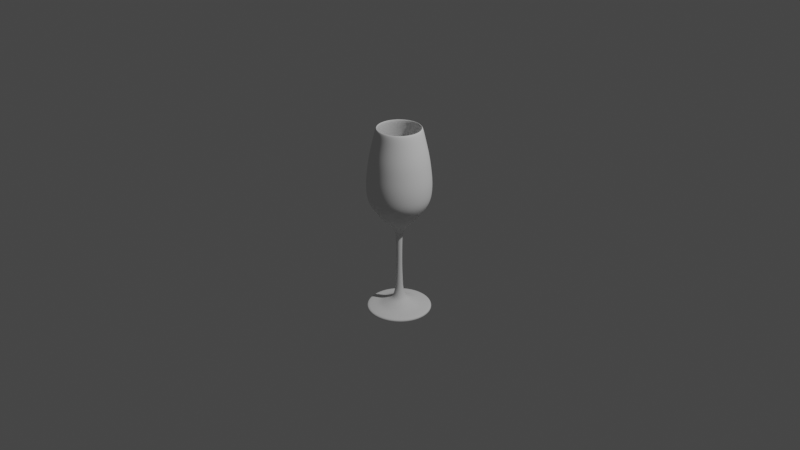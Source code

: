# Source: wine-glass.blend  (saved by Blender 2.83.20; exported with 4.5.12 LTS)
import bpy
from mathutils import Matrix  # noqa: F401  (used for matrix-valued properties, if any)

bpy.ops.wm.read_factory_settings(use_empty=True)
scene = bpy.context.scene
scene.name = 'Scene'

# ---- collections
col_collection = bpy.data.collections.new('Collection'); scene.collection.children.link(col_collection)

# ---- node groups
ng_auto_smooth = bpy.data.node_groups.new('Auto Smooth', 'GeometryNodeTree')
_s = ng_auto_smooth.interface.new_socket(name='Geometry', in_out='OUTPUT', socket_type='NodeSocketGeometry')
_s = ng_auto_smooth.interface.new_socket(name='Geometry', in_out='INPUT', socket_type='NodeSocketGeometry')
_s = ng_auto_smooth.interface.new_socket(name='Angle', in_out='INPUT', socket_type='NodeSocketFloat')
_s.subtype = 'ANGLE'
_s.min_value = 0.0
_s.max_value = 3.142
ng_auto_smooth.is_modifier = True
_N = ng_auto_smooth.nodes; _L = ng_auto_smooth.links
n0 = _N.new('NodeGroupOutput'); n0.name = 'Group Output'; n0.location = (480, -100)
n1 = _N.new('NodeGroupInput'); n1.name = 'Group Input'; n1.location = (-420, -300)
n2 = _N.new('NodeGroupInput'); n2.name = 'Group Input.001'; n2.location = (-60, -100)
n3 = _N.new('GeometryNodeSetShadeSmooth'); n3.name = 'Set Shade Smooth'; n3.location = (120, -100)
n3.domain = 'EDGE'
n4 = _N.new('GeometryNodeSetShadeSmooth'); n4.name = 'Set Shade Smooth.001'; n4.location = (300, -100)
n5 = _N.new('GeometryNodeInputMeshEdgeAngle'); n5.name = 'Edge Angle'; n5.location = (-420, -220)
n6 = _N.new('GeometryNodeInputEdgeSmooth'); n6.name = 'Is Edge Smooth'; n6.location = (-60, -160)
n7 = _N.new('GeometryNodeInputShadeSmooth'); n7.name = 'Is Face Smooth'; n7.location = (-240, -340)
n8 = _N.new('FunctionNodeBooleanMath'); n8.name = 'Boolean Math'; n8.location = (-60, -220)
n9 = _N.new('FunctionNodeCompare'); n9.name = 'Compare'; n9.location = (-240, -180)
n9.operation = 'LESS_EQUAL'
_L.new(n5.outputs[0], n9.inputs[0])
_L.new(n4.outputs[0], n0.inputs[0])
_L.new(n1.outputs[1], n9.inputs[1])
_L.new(n9.outputs[0], n8.inputs[0])
_L.new(n7.outputs[0], n8.inputs[1])
_L.new(n2.outputs[0], n3.inputs[0])
_L.new(n6.outputs[0], n3.inputs[1])
_L.new(n3.outputs[0], n4.inputs[0])
_L.new(n8.outputs[0], n3.inputs[2])
n0.is_active_output = True

# ---- world
world_world = bpy.data.worlds.new('World'); scene.world = world_world
world_world.use_nodes = True; world_world.node_tree.nodes.clear()
_N = world_world.node_tree.nodes; _L = world_world.node_tree.links
n0 = _N.new('ShaderNodeOutputWorld'); n0.name = 'World Output'; n0.location = (300, 300)
n1 = _N.new('ShaderNodeBackground'); n1.name = 'Background'; n1.location = (10, 300)
n1.inputs[0].default_value = (0.05088, 0.05088, 0.05088, 1.0)
_L.new(n1.outputs[0], n0.inputs[0])
n0.is_active_output = True
world_world.color = (0.05088, 0.05088, 0.05088)
world_world.use_sun_shadow = False
world_world.sun_shadow_jitter_overblur = 0.0

# ---- cameras
cam_camera = bpy.data.cameras.new('Camera')
cam_camera.clip_end = 100.0
cam_camera.ortho_scale = 7.314

# ---- lights
light_light = bpy.data.lights.new('Light', 'POINT')
light_light.transmission_factor = 0.0
light_light.energy = 1000.0
light_light.shadow_soft_size = 0.1
light_light.shadow_maximum_resolution = 0.006
light_light.use_absolute_resolution = True

# ---- meshes
me_plane = bpy.data.meshes.new('Plane')
me_plane.from_pydata([(0.2374, -1.335e-07, 0.9938), (0.3112, -8.959e-08, 0.6668), (0.2901, -1.031e-07, 0.767), (0.2638, -1.179e-07, 0.8778), (0.3271, -7.399e-08, 0.5507), (0.3402, -5.84e-08, 0.4347), (0.3402, -4.245e-08, 0.316), (0.3218, -2.792e-08, 0.2078), (0.2585, -1.517e-08, 0.1129), (0.1952, -4.182e-09, 0.03112), (0.1372, 3.615e-09, -0.0269), (0.08968, 8.93e-09, -0.06647), (0.06594, 1.318e-08, -0.09812), (0.04484, 1.85e-08, -0.1377), (0.03798, 2.374e-08, -0.1767), (0.03271, 2.906e-08, -0.2163), (0.03007, 6.591e-08, -0.4906), (0.03429, 8.434e-08, -0.6277), (0.03956, 1.014e-07, -0.7543), (0.04484, 1.088e-07, -0.8097), (0.05539, 1.152e-07, -0.8572), (0.07121, 1.201e-07, -0.8941), (0.09759, 1.233e-07, -0.9179), (0.1424, 1.265e-07, -0.9416), (0.1978, 1.301e-07, -0.968), (0.2453, 1.315e-07, -0.9785), (0.3165, 1.329e-07, -0.9891), (0.3455, 1.34e-07, -0.997), (0.3455, 1.375e-07, -1.023), (0.2193, 0.09084, 0.9938), (0.2875, 0.1191, 0.6668), (0.268, 0.111, 0.767), (0.2437, 0.1009, 0.8778), (0.3022, 0.1252, 0.5507), (0.3143, 0.1302, 0.4347), (0.3143, 0.1302, 0.316), (0.2973, 0.1231, 0.2078), (0.2388, 0.09891, 0.1129), (0.1803, 0.07469, 0.03112), (0.1267, 0.05249, -0.0269), (0.08285, 0.03432, -0.06647), (0.06092, 0.02523, -0.09812), (0.04142, 0.01716, -0.1377), (0.03509, 0.01453, -0.1767), (0.03022, 0.01252, -0.2163), (0.02778, 0.01151, -0.4906), (0.03168, 0.01312, -0.6277), (0.03655, 0.01514, -0.7543), (0.04142, 0.01716, -0.8097), (0.05117, 0.0212, -0.8572), (0.06579, 0.02725, -0.8941), (0.09016, 0.03735, -0.9179), (0.1316, 0.0545, -0.9416), (0.1828, 0.0757, -0.968), (0.2266, 0.09387, -0.9785), (0.2924, 0.1211, -0.9891), (0.3192, 0.1322, -0.997), (0.3192, 0.1322, -1.023), (0.1679, 0.1679, 0.9938), (0.2201, 0.2201, 0.6668), (0.2052, 0.2052, 0.767), (0.1865, 0.1865, 0.8778), (0.2313, 0.2313, 0.5507), (0.2406, 0.2406, 0.4347), (0.2406, 0.2406, 0.316), (0.2275, 0.2275, 0.2078), (0.1828, 0.1828, 0.1129), (0.138, 0.138, 0.03112), (0.09698, 0.09698, -0.0269), (0.06341, 0.06341, -0.06647), (0.04663, 0.04663, -0.09812), (0.03171, 0.03171, -0.1377), (0.02686, 0.02686, -0.1767), (0.02313, 0.02313, -0.2163), (0.02126, 0.02126, -0.4906), (0.02425, 0.02425, -0.6277), (0.02798, 0.02798, -0.7543), (0.03171, 0.03171, -0.8097), (0.03917, 0.03917, -0.8572), (0.05036, 0.05036, -0.8941), (0.06901, 0.06901, -0.9179), (0.1007, 0.1007, -0.9416), (0.1399, 0.1399, -0.968), (0.1734, 0.1734, -0.9785), (0.2238, 0.2238, -0.9891), (0.2443, 0.2443, -0.997), (0.2443, 0.2443, -1.023), (0.09084, 0.2193, 0.9938), (0.1191, 0.2875, 0.6668), (0.111, 0.268, 0.767), (0.1009, 0.2437, 0.8778), (0.1252, 0.3022, 0.5507), (0.1302, 0.3143, 0.4347), (0.1302, 0.3143, 0.316), (0.1231, 0.2973, 0.2078), (0.09891, 0.2388, 0.1129), (0.07469, 0.1803, 0.03112), (0.05249, 0.1267, -0.0269), (0.03432, 0.08285, -0.06647), (0.02523, 0.06092, -0.09812), (0.01716, 0.04142, -0.1377), (0.01453, 0.03509, -0.1767), (0.01252, 0.03022, -0.2163), (0.01151, 0.02778, -0.4906), (0.01312, 0.03168, -0.6277), (0.01514, 0.03655, -0.7543), (0.01716, 0.04142, -0.8097), (0.0212, 0.05117, -0.8572), (0.02725, 0.06579, -0.8941), (0.03735, 0.09016, -0.9179), (0.0545, 0.1316, -0.9416), (0.0757, 0.1828, -0.968), (0.09387, 0.2266, -0.9785), (0.1211, 0.2924, -0.9891), (0.1322, 0.3192, -0.997), (0.1322, 0.3192, -1.023), (1.232e-07, 0.2374, 0.9938), (7.598e-08, 0.3112, 0.6668), (9.037e-08, 0.2901, 0.767), (1.064e-07, 0.2638, 0.8778), (5.97e-08, 0.3271, 0.5507), (4.353e-08, 0.3402, 0.4347), (2.758e-08, 0.3402, 0.316), (1.386e-08, 0.3218, 0.2078), (3.869e-09, 0.2585, 0.1129), (-4.35e-09, 0.1952, 0.03112), (-9.61e-09, 0.1372, -0.0269), (-1.285e-08, 0.08968, -0.06647), (-1.606e-08, 0.06594, -0.09812), (-2.046e-08, 0.04484, -0.1377), (-2.54e-08, 0.03798, -0.1767), (-3.049e-08, 0.03271, -0.2163), (-6.723e-08, 0.03007, -0.4906), (-8.584e-08, 0.03429, -0.6277), (-1.031e-07, 0.03956, -0.7543), (-1.108e-07, 0.04484, -0.8097), (-1.176e-07, 0.05539, -0.8572), (-1.232e-07, 0.07121, -0.8941), (-1.276e-07, 0.09759, -0.9179), (-1.327e-07, 0.1424, -0.9416), (-1.387e-07, 0.1978, -0.968), (-1.422e-07, 0.2453, -0.9785), (-1.467e-07, 0.3165, -0.9891), (-1.491e-07, 0.3455, -0.997), (-1.526e-07, 0.3455, -1.023), (-0.09084, 0.2193, 0.9938), (-0.1191, 0.2875, 0.6668), (-0.111, 0.268, 0.767), (-0.1009, 0.2437, 0.8778), (-0.1252, 0.3022, 0.5507), (-0.1302, 0.3143, 0.4347), (-0.1302, 0.3143, 0.316), (-0.1231, 0.2973, 0.2078), (-0.09891, 0.2388, 0.1129), (-0.07469, 0.1803, 0.03112), (-0.05249, 0.1267, -0.0269), (-0.03432, 0.08285, -0.06647), (-0.02523, 0.06092, -0.09812), (-0.01716, 0.04142, -0.1377), (-0.01453, 0.03509, -0.1767), (-0.01252, 0.03022, -0.2163), (-0.01151, 0.02778, -0.4906), (-0.01312, 0.03168, -0.6277), (-0.01514, 0.03655, -0.7543), (-0.01716, 0.04142, -0.8097), (-0.0212, 0.05117, -0.8572), (-0.02725, 0.06579, -0.8941), (-0.03735, 0.09016, -0.9179), (-0.0545, 0.1316, -0.9416), (-0.0757, 0.1828, -0.968), (-0.09387, 0.2266, -0.9785), (-0.1211, 0.2924, -0.9891), (-0.1322, 0.3192, -0.997), (-0.1322, 0.3192, -1.023), (-0.1679, 0.1679, 0.9938), (-0.2201, 0.2201, 0.6668), (-0.2052, 0.2052, 0.767), (-0.1865, 0.1865, 0.8778), (-0.2313, 0.2313, 0.5507), (-0.2406, 0.2406, 0.4347), (-0.2406, 0.2406, 0.316), (-0.2275, 0.2275, 0.2078), (-0.1828, 0.1828, 0.1129), (-0.138, 0.138, 0.03112), (-0.09698, 0.09698, -0.0269), (-0.06341, 0.06341, -0.06647), (-0.04663, 0.04663, -0.09812), (-0.03171, 0.03171, -0.1377), (-0.02686, 0.02686, -0.1767), (-0.02313, 0.02313, -0.2163), (-0.02126, 0.02126, -0.4906), (-0.02425, 0.02425, -0.6277), (-0.02798, 0.02798, -0.7543), (-0.03171, 0.03171, -0.8097), (-0.03917, 0.03917, -0.8572), (-0.05036, 0.05036, -0.8941), (-0.06901, 0.06901, -0.9179), (-0.1007, 0.1007, -0.9416), (-0.1399, 0.1399, -0.968), (-0.1734, 0.1734, -0.9785), (-0.2238, 0.2238, -0.9891), (-0.2443, 0.2443, -0.997), (-0.2443, 0.2443, -1.023), (-0.2193, 0.09084, 0.9938), (-0.2875, 0.1191, 0.6668), (-0.268, 0.111, 0.767), (-0.2437, 0.1009, 0.8778), (-0.3022, 0.1252, 0.5507), (-0.3143, 0.1302, 0.4347), (-0.3143, 0.1302, 0.316), (-0.2973, 0.1231, 0.2078), (-0.2388, 0.09891, 0.1129), (-0.1803, 0.07469, 0.03112), (-0.1267, 0.05249, -0.0269), (-0.08285, 0.03432, -0.06647), (-0.06092, 0.02523, -0.09812), (-0.04142, 0.01716, -0.1377), (-0.03509, 0.01453, -0.1767), (-0.03022, 0.01252, -0.2163), (-0.02778, 0.01151, -0.4906), (-0.03168, 0.01312, -0.6277), (-0.03655, 0.01514, -0.7543), (-0.04142, 0.01716, -0.8097), (-0.05117, 0.0212, -0.8572), (-0.06579, 0.02725, -0.8941), (-0.09016, 0.03735, -0.9179), (-0.1316, 0.0545, -0.9416), (-0.1828, 0.0757, -0.968), (-0.2266, 0.09387, -0.9785), (-0.2924, 0.1211, -0.9891), (-0.3192, 0.1322, -0.997), (-0.3192, 0.1322, -1.023), (-0.2374, 1.128e-07, 0.9938), (-0.3112, 6.238e-08, 0.6668), (-0.2901, 7.769e-08, 0.767), (-0.2638, 9.488e-08, 0.8778), (-0.3271, 4.54e-08, 0.5507), (-0.3402, 2.866e-08, 0.4347), (-0.3402, 1.271e-08, 0.316), (-0.3218, -2.06e-10, 0.2078), (-0.2585, -7.43e-09, 0.1129), (-0.1952, -1.288e-08, 0.03112), (-0.1372, -1.56e-08, -0.0269), (-0.08968, -1.677e-08, -0.06647), (-0.06594, -1.895e-08, -0.09812), (-0.04484, -2.242e-08, -0.1377), (-0.03798, -2.706e-08, -0.1767), (-0.03271, -3.192e-08, -0.2163), (-0.03007, -6.854e-08, -0.4906), (-0.03429, -8.734e-08, -0.6277), (-0.03956, -1.048e-07, -0.7543), (-0.04484, -1.127e-07, -0.8097), (-0.05539, -1.2e-07, -0.8572), (-0.07121, -1.264e-07, -0.8941), (-0.09759, -1.319e-07, -0.9179), (-0.1424, -1.39e-07, -0.9416), (-0.1978, -1.473e-07, -0.968), (-0.2453, -1.529e-07, -0.9785), (-0.3165, -1.606e-07, -0.9891), (-0.3455, -1.642e-07, -0.997), (-0.3455, -1.677e-07, -1.023), (-0.2193, -0.09084, 0.9938), (-0.2875, -0.1191, 0.6668), (-0.268, -0.111, 0.767), (-0.2437, -0.1009, 0.8778), (-0.3022, -0.1252, 0.5507), (-0.3143, -0.1302, 0.4347), (-0.3143, -0.1302, 0.316), (-0.2973, -0.1231, 0.2078), (-0.2388, -0.09891, 0.1129), (-0.1803, -0.07469, 0.03112), (-0.1267, -0.05249, -0.0269), (-0.08285, -0.03432, -0.06647), (-0.06092, -0.02523, -0.09812), (-0.04142, -0.01716, -0.1377), (-0.03509, -0.01453, -0.1767), (-0.03022, -0.01252, -0.2163), (-0.02778, -0.01151, -0.4906), (-0.03168, -0.01312, -0.6277), (-0.03655, -0.01514, -0.7543), (-0.04142, -0.01716, -0.8097), (-0.05117, -0.0212, -0.8572), (-0.06579, -0.02725, -0.8941), (-0.09016, -0.03735, -0.9179), (-0.1316, -0.0545, -0.9416), (-0.1828, -0.0757, -0.968), (-0.2266, -0.09387, -0.9785), (-0.2924, -0.1211, -0.9891), (-0.3192, -0.1322, -0.997), (-0.3192, -0.1322, -1.023), (-0.1679, -0.1679, 0.9938), (-0.2201, -0.2201, 0.6668), (-0.2052, -0.2052, 0.767), (-0.1865, -0.1865, 0.8778), (-0.2313, -0.2313, 0.5507), (-0.2406, -0.2406, 0.4347), (-0.2406, -0.2406, 0.316), (-0.2275, -0.2275, 0.2078), (-0.1828, -0.1828, 0.1129), (-0.138, -0.138, 0.03112), (-0.09698, -0.09698, -0.0269), (-0.06341, -0.06341, -0.06647), (-0.04663, -0.04663, -0.09812), (-0.03171, -0.03171, -0.1377), (-0.02686, -0.02686, -0.1767), (-0.02313, -0.02313, -0.2163), (-0.02126, -0.02126, -0.4906), (-0.02425, -0.02425, -0.6277), (-0.02798, -0.02798, -0.7543), (-0.03171, -0.03171, -0.8097), (-0.03917, -0.03917, -0.8572), (-0.05036, -0.05036, -0.8941), (-0.06901, -0.06901, -0.9179), (-0.1007, -0.1007, -0.9416), (-0.1399, -0.1399, -0.968), (-0.1734, -0.1734, -0.9785), (-0.2238, -0.2238, -0.9891), (-0.2443, -0.2443, -0.997), (-0.2443, -0.2443, -1.023), (-0.09084, -0.2193, 0.9938), (-0.1191, -0.2875, 0.6668), (-0.111, -0.268, 0.767), (-0.1009, -0.2437, 0.8778), (-0.1252, -0.3022, 0.5507), (-0.1302, -0.3143, 0.4347), (-0.1302, -0.3143, 0.316), (-0.1231, -0.2973, 0.2078), (-0.09891, -0.2388, 0.1129), (-0.07469, -0.1803, 0.03112), (-0.05249, -0.1267, -0.0269), (-0.03432, -0.08285, -0.06647), (-0.02523, -0.06092, -0.09812), (-0.01716, -0.04142, -0.1377), (-0.01453, -0.03509, -0.1767), (-0.01252, -0.03022, -0.2163), (-0.01151, -0.02778, -0.4906), (-0.01312, -0.03168, -0.6277), (-0.01514, -0.03655, -0.7543), (-0.01716, -0.04142, -0.8097), (-0.0212, -0.05117, -0.8572), (-0.02725, -0.06579, -0.8941), (-0.03735, -0.09016, -0.9179), (-0.0545, -0.1316, -0.9416), (-0.0757, -0.1828, -0.968), (-0.09387, -0.2266, -0.9785), (-0.1211, -0.2924, -0.9891), (-0.1322, -0.3192, -0.997), (-0.1322, -0.3192, -1.023), (-1.307e-07, -0.2374, 0.9938), (-8.587e-08, -0.3112, 0.6668), (-9.959e-08, -0.2901, 0.767), (-1.148e-07, -0.2638, 0.8778), (-7.009e-08, -0.3271, 0.5507), (-5.434e-08, -0.3402, 0.4347), (-3.84e-08, -0.3402, 0.316), (-2.409e-08, -0.3218, 0.2078), (-1.208e-08, -0.2585, 0.1129), (-1.854e-09, -0.1952, 0.03112), (5.25e-09, -0.1372, -0.0269), (1e-08, -0.08968, -0.06647), (1.397e-08, -0.06594, -0.09812), (1.903e-08, -0.04484, -0.1377), (2.42e-08, -0.03798, -0.1767), (2.945e-08, -0.03271, -0.2163), (6.627e-08, -0.03007, -0.4906), (8.475e-08, -0.03429, -0.6277), (1.018e-07, -0.03956, -0.7543), (1.093e-07, -0.04484, -0.8097), (1.158e-07, -0.05539, -0.8572), (1.21e-07, -0.07121, -0.8941), (1.245e-07, -0.09759, -0.9179), (1.282e-07, -0.1424, -0.9416), (1.324e-07, -0.1978, -0.968), (1.344e-07, -0.2453, -0.9785), (1.367e-07, -0.3165, -0.9891), (1.381e-07, -0.3455, -0.997), (1.416e-07, -0.3455, -1.023), (0.09084, -0.2193, 0.9938), (0.1191, -0.2875, 0.6668), (0.111, -0.268, 0.767), (0.1009, -0.2437, 0.8778), (0.1252, -0.3022, 0.5507), (0.1302, -0.3143, 0.4347), (0.1302, -0.3143, 0.316), (0.1231, -0.2973, 0.2078), (0.09891, -0.2388, 0.1129), (0.07469, -0.1803, 0.03112), (0.05249, -0.1267, -0.0269), (0.03432, -0.08285, -0.06647), (0.02523, -0.06092, -0.09812), (0.01716, -0.04142, -0.1377), (0.01453, -0.03509, -0.1767), (0.01252, -0.03022, -0.2163), (0.01151, -0.02778, -0.4906), (0.01312, -0.03168, -0.6277), (0.01514, -0.03655, -0.7543), (0.01716, -0.04142, -0.8097), (0.0212, -0.05117, -0.8572), (0.02725, -0.06579, -0.8941), (0.03735, -0.09016, -0.9179), (0.0545, -0.1316, -0.9416), (0.0757, -0.1828, -0.968), (0.09387, -0.2266, -0.9785), (0.1211, -0.2924, -0.9891), (0.1322, -0.3192, -0.997), (0.1322, -0.3192, -1.023), (0.1679, -0.1679, 0.9938), (0.2201, -0.2201, 0.6668), (0.2052, -0.2052, 0.767), (0.1865, -0.1865, 0.8778), (0.2313, -0.2313, 0.5507), (0.2406, -0.2406, 0.4347), (0.2406, -0.2406, 0.316), (0.2275, -0.2275, 0.2078), (0.1828, -0.1828, 0.1129), (0.138, -0.138, 0.03112), (0.09698, -0.09698, -0.0269), (0.06341, -0.06341, -0.06647), (0.04663, -0.04663, -0.09812), (0.03171, -0.03171, -0.1377), (0.02686, -0.02686, -0.1767), (0.02313, -0.02313, -0.2163), (0.02126, -0.02126, -0.4906), (0.02425, -0.02425, -0.6277), (0.02798, -0.02798, -0.7543), (0.03171, -0.03171, -0.8097), (0.03917, -0.03917, -0.8572), (0.05036, -0.05036, -0.8941), (0.06901, -0.06901, -0.9179), (0.1007, -0.1007, -0.9416), (0.1399, -0.1399, -0.968), (0.1734, -0.1734, -0.9785), (0.2238, -0.2238, -0.9891), (0.2443, -0.2443, -0.997), (0.2443, -0.2443, -1.023), (0.2193, -0.09084, 0.9938), (0.2875, -0.1191, 0.6668), (0.268, -0.111, 0.767), (0.2437, -0.1009, 0.8778), (0.3022, -0.1252, 0.5507), (0.3143, -0.1302, 0.4347), (0.3143, -0.1302, 0.316), (0.2973, -0.1231, 0.2078), (0.2388, -0.09891, 0.1129), (0.1803, -0.07469, 0.03112), (0.1267, -0.05249, -0.0269), (0.08285, -0.03432, -0.06647), (0.06092, -0.02523, -0.09812), (0.04142, -0.01716, -0.1377), (0.03509, -0.01453, -0.1767), (0.03022, -0.01252, -0.2163), (0.02778, -0.01151, -0.4906), (0.03168, -0.01312, -0.6277), (0.03655, -0.01514, -0.7543), (0.04142, -0.01716, -0.8097), (0.05117, -0.0212, -0.8572), (0.06579, -0.02725, -0.8941), (0.09016, -0.03735, -0.9179), (0.1316, -0.0545, -0.9416), (0.1828, -0.0757, -0.968), (0.2266, -0.09387, -0.9785), (0.2924, -0.1211, -0.9891), (0.3192, -0.1322, -0.997), (0.3192, -0.1322, -1.023)], [], [(4, 5, 34, 33), (33, 34, 63, 62), (62, 63, 92, 91), (91, 92, 121, 120), (120, 121, 150, 149), (149, 150, 179, 178), (178, 179, 208, 207), (207, 208, 237, 236), (236, 237, 266, 265), (265, 266, 295, 294), (294, 295, 324, 323), (323, 324, 353, 352), (352, 353, 382, 381), (381, 382, 411, 410), (410, 411, 440, 439), (439, 440, 5, 4), (1, 4, 33, 30), (30, 33, 62, 59), (59, 62, 91, 88), (88, 91, 120, 117), (117, 120, 149, 146), (146, 149, 178, 175), (175, 178, 207, 204), (204, 207, 236, 233), (233, 236, 265, 262), (262, 265, 294, 291), (291, 294, 323, 320), (320, 323, 352, 349), (349, 352, 381, 378), (378, 381, 410, 407), (407, 410, 439, 436), (436, 439, 4, 1), (2, 1, 30, 31), (31, 30, 59, 60), (60, 59, 88, 89), (89, 88, 117, 118), (118, 117, 146, 147), (147, 146, 175, 176), (176, 175, 204, 205), (205, 204, 233, 234), (234, 233, 262, 263), (263, 262, 291, 292), (292, 291, 320, 321), (321, 320, 349, 350), (350, 349, 378, 379), (379, 378, 407, 408), (408, 407, 436, 437), (437, 436, 1, 2), (3, 2, 31, 32), (32, 31, 60, 61), (61, 60, 89, 90), (90, 89, 118, 119), (119, 118, 147, 148), (148, 147, 176, 177), (177, 176, 205, 206), (206, 205, 234, 235), (235, 234, 263, 264), (264, 263, 292, 293), (293, 292, 321, 322), (322, 321, 350, 351), (351, 350, 379, 380), (380, 379, 408, 409), (409, 408, 437, 438), (438, 437, 2, 3), (0, 3, 32, 29), (29, 32, 61, 58), (58, 61, 90, 87), (87, 90, 119, 116), (116, 119, 148, 145), (145, 148, 177, 174), (174, 177, 206, 203), (203, 206, 235, 232), (232, 235, 264, 261), (261, 264, 293, 290), (290, 293, 322, 319), (319, 322, 351, 348), (348, 351, 380, 377), (377, 380, 409, 406), (406, 409, 438, 435), (435, 438, 3, 0), (5, 6, 35, 34), (34, 35, 64, 63), (63, 64, 93, 92), (92, 93, 122, 121), (121, 122, 151, 150), (150, 151, 180, 179), (179, 180, 209, 208), (208, 209, 238, 237), (237, 238, 267, 266), (266, 267, 296, 295), (295, 296, 325, 324), (324, 325, 354, 353), (353, 354, 383, 382), (382, 383, 412, 411), (411, 412, 441, 440), (440, 441, 6, 5), (6, 7, 36, 35), (35, 36, 65, 64), (64, 65, 94, 93), (93, 94, 123, 122), (122, 123, 152, 151), (151, 152, 181, 180), (180, 181, 210, 209), (209, 210, 239, 238), (238, 239, 268, 267), (267, 268, 297, 296), (296, 297, 326, 325), (325, 326, 355, 354), (354, 355, 384, 383), (383, 384, 413, 412), (412, 413, 442, 441), (441, 442, 7, 6), (7, 8, 37, 36), (36, 37, 66, 65), (65, 66, 95, 94), (94, 95, 124, 123), (123, 124, 153, 152), (152, 153, 182, 181), (181, 182, 211, 210), (210, 211, 240, 239), (239, 240, 269, 268), (268, 269, 298, 297), (297, 298, 327, 326), (326, 327, 356, 355), (355, 356, 385, 384), (384, 385, 414, 413), (413, 414, 443, 442), (442, 443, 8, 7), (8, 9, 38, 37), (37, 38, 67, 66), (66, 67, 96, 95), (95, 96, 125, 124), (124, 125, 154, 153), (153, 154, 183, 182), (182, 183, 212, 211), (211, 212, 241, 240), (240, 241, 270, 269), (269, 270, 299, 298), (298, 299, 328, 327), (327, 328, 357, 356), (356, 357, 386, 385), (385, 386, 415, 414), (414, 415, 444, 443), (443, 444, 9, 8), (9, 10, 39, 38), (38, 39, 68, 67), (67, 68, 97, 96), (96, 97, 126, 125), (125, 126, 155, 154), (154, 155, 184, 183), (183, 184, 213, 212), (212, 213, 242, 241), (241, 242, 271, 270), (270, 271, 300, 299), (299, 300, 329, 328), (328, 329, 358, 357), (357, 358, 387, 386), (386, 387, 416, 415), (415, 416, 445, 444), (444, 445, 10, 9), (10, 11, 40, 39), (39, 40, 69, 68), (68, 69, 98, 97), (97, 98, 127, 126), (126, 127, 156, 155), (155, 156, 185, 184), (184, 185, 214, 213), (213, 214, 243, 242), (242, 243, 272, 271), (271, 272, 301, 300), (300, 301, 330, 329), (329, 330, 359, 358), (358, 359, 388, 387), (387, 388, 417, 416), (416, 417, 446, 445), (445, 446, 11, 10), (11, 12, 41, 40), (40, 41, 70, 69), (69, 70, 99, 98), (98, 99, 128, 127), (127, 128, 157, 156), (156, 157, 186, 185), (185, 186, 215, 214), (214, 215, 244, 243), (243, 244, 273, 272), (272, 273, 302, 301), (301, 302, 331, 330), (330, 331, 360, 359), (359, 360, 389, 388), (388, 389, 418, 417), (417, 418, 447, 446), (446, 447, 12, 11), (12, 13, 42, 41), (41, 42, 71, 70), (70, 71, 100, 99), (99, 100, 129, 128), (128, 129, 158, 157), (157, 158, 187, 186), (186, 187, 216, 215), (215, 216, 245, 244), (244, 245, 274, 273), (273, 274, 303, 302), (302, 303, 332, 331), (331, 332, 361, 360), (360, 361, 390, 389), (389, 390, 419, 418), (418, 419, 448, 447), (447, 448, 13, 12), (13, 14, 43, 42), (42, 43, 72, 71), (71, 72, 101, 100), (100, 101, 130, 129), (129, 130, 159, 158), (158, 159, 188, 187), (187, 188, 217, 216), (216, 217, 246, 245), (245, 246, 275, 274), (274, 275, 304, 303), (303, 304, 333, 332), (332, 333, 362, 361), (361, 362, 391, 390), (390, 391, 420, 419), (419, 420, 449, 448), (448, 449, 14, 13), (14, 15, 44, 43), (43, 44, 73, 72), (72, 73, 102, 101), (101, 102, 131, 130), (130, 131, 160, 159), (159, 160, 189, 188), (188, 189, 218, 217), (217, 218, 247, 246), (246, 247, 276, 275), (275, 276, 305, 304), (304, 305, 334, 333), (333, 334, 363, 362), (362, 363, 392, 391), (391, 392, 421, 420), (420, 421, 450, 449), (449, 450, 15, 14), (15, 16, 45, 44), (44, 45, 74, 73), (73, 74, 103, 102), (102, 103, 132, 131), (131, 132, 161, 160), (160, 161, 190, 189), (189, 190, 219, 218), (218, 219, 248, 247), (247, 248, 277, 276), (276, 277, 306, 305), (305, 306, 335, 334), (334, 335, 364, 363), (363, 364, 393, 392), (392, 393, 422, 421), (421, 422, 451, 450), (450, 451, 16, 15), (16, 17, 46, 45), (45, 46, 75, 74), (74, 75, 104, 103), (103, 104, 133, 132), (132, 133, 162, 161), (161, 162, 191, 190), (190, 191, 220, 219), (219, 220, 249, 248), (248, 249, 278, 277), (277, 278, 307, 306), (306, 307, 336, 335), (335, 336, 365, 364), (364, 365, 394, 393), (393, 394, 423, 422), (422, 423, 452, 451), (451, 452, 17, 16), (17, 18, 47, 46), (46, 47, 76, 75), (75, 76, 105, 104), (104, 105, 134, 133), (133, 134, 163, 162), (162, 163, 192, 191), (191, 192, 221, 220), (220, 221, 250, 249), (249, 250, 279, 278), (278, 279, 308, 307), (307, 308, 337, 336), (336, 337, 366, 365), (365, 366, 395, 394), (394, 395, 424, 423), (423, 424, 453, 452), (452, 453, 18, 17), (18, 19, 48, 47), (47, 48, 77, 76), (76, 77, 106, 105), (105, 106, 135, 134), (134, 135, 164, 163), (163, 164, 193, 192), (192, 193, 222, 221), (221, 222, 251, 250), (250, 251, 280, 279), (279, 280, 309, 308), (308, 309, 338, 337), (337, 338, 367, 366), (366, 367, 396, 395), (395, 396, 425, 424), (424, 425, 454, 453), (453, 454, 19, 18), (19, 20, 49, 48), (48, 49, 78, 77), (77, 78, 107, 106), (106, 107, 136, 135), (135, 136, 165, 164), (164, 165, 194, 193), (193, 194, 223, 222), (222, 223, 252, 251), (251, 252, 281, 280), (280, 281, 310, 309), (309, 310, 339, 338), (338, 339, 368, 367), (367, 368, 397, 396), (396, 397, 426, 425), (425, 426, 455, 454), (454, 455, 20, 19), (20, 21, 50, 49), (49, 50, 79, 78), (78, 79, 108, 107), (107, 108, 137, 136), (136, 137, 166, 165), (165, 166, 195, 194), (194, 195, 224, 223), (223, 224, 253, 252), (252, 253, 282, 281), (281, 282, 311, 310), (310, 311, 340, 339), (339, 340, 369, 368), (368, 369, 398, 397), (397, 398, 427, 426), (426, 427, 456, 455), (455, 456, 21, 20), (21, 22, 51, 50), (50, 51, 80, 79), (79, 80, 109, 108), (108, 109, 138, 137), (137, 138, 167, 166), (166, 167, 196, 195), (195, 196, 225, 224), (224, 225, 254, 253), (253, 254, 283, 282), (282, 283, 312, 311), (311, 312, 341, 340), (340, 341, 370, 369), (369, 370, 399, 398), (398, 399, 428, 427), (427, 428, 457, 456), (456, 457, 22, 21), (22, 23, 52, 51), (51, 52, 81, 80), (80, 81, 110, 109), (109, 110, 139, 138), (138, 139, 168, 167), (167, 168, 197, 196), (196, 197, 226, 225), (225, 226, 255, 254), (254, 255, 284, 283), (283, 284, 313, 312), (312, 313, 342, 341), (341, 342, 371, 370), (370, 371, 400, 399), (399, 400, 429, 428), (428, 429, 458, 457), (457, 458, 23, 22), (23, 24, 53, 52), (52, 53, 82, 81), (81, 82, 111, 110), (110, 111, 140, 139), (139, 140, 169, 168), (168, 169, 198, 197), (197, 198, 227, 226), (226, 227, 256, 255), (255, 256, 285, 284), (284, 285, 314, 313), (313, 314, 343, 342), (342, 343, 372, 371), (371, 372, 401, 400), (400, 401, 430, 429), (429, 430, 459, 458), (458, 459, 24, 23), (24, 25, 54, 53), (53, 54, 83, 82), (82, 83, 112, 111), (111, 112, 141, 140), (140, 141, 170, 169), (169, 170, 199, 198), (198, 199, 228, 227), (227, 228, 257, 256), (256, 257, 286, 285), (285, 286, 315, 314), (314, 315, 344, 343), (343, 344, 373, 372), (372, 373, 402, 401), (401, 402, 431, 430), (430, 431, 460, 459), (459, 460, 25, 24), (25, 26, 55, 54), (54, 55, 84, 83), (83, 84, 113, 112), (112, 113, 142, 141), (141, 142, 171, 170), (170, 171, 200, 199), (199, 200, 229, 228), (228, 229, 258, 257), (257, 258, 287, 286), (286, 287, 316, 315), (315, 316, 345, 344), (344, 345, 374, 373), (373, 374, 403, 402), (402, 403, 432, 431), (431, 432, 461, 460), (460, 461, 26, 25), (26, 27, 56, 55), (55, 56, 85, 84), (84, 85, 114, 113), (113, 114, 143, 142), (142, 143, 172, 171), (171, 172, 201, 200), (200, 201, 230, 229), (229, 230, 259, 258), (258, 259, 288, 287), (287, 288, 317, 316), (316, 317, 346, 345), (345, 346, 375, 374), (374, 375, 404, 403), (403, 404, 433, 432), (432, 433, 462, 461), (461, 462, 27, 26), (27, 28, 57, 56), (56, 57, 86, 85), (85, 86, 115, 114), (114, 115, 144, 143), (143, 144, 173, 172), (172, 173, 202, 201), (201, 202, 231, 230), (230, 231, 260, 259), (259, 260, 289, 288), (288, 289, 318, 317), (317, 318, 347, 346), (346, 347, 376, 375), (375, 376, 405, 404), (404, 405, 434, 433), (433, 434, 463, 462), (462, 463, 28, 27)])
me_plane.polygons.foreach_set('use_smooth', [True] * 448)
_uv = me_plane.uv_layers.new(name='UVMap')
_uv.uv.foreach_set('vector', [0.0, 0.5507, 0.0, 0.4347, 0.0625, 0.4347, 0.0625, 0.5507, 0.0625, 0.5507, 0.0625, 0.4347, 0.125, 0.4347, 0.125, 0.5507, 0.125, 0.5507, 0.125, 0.4347, 0.1875, 0.4347, 0.1875, 0.5507, 0.1875, 0.5507, 0.1875, 0.4347, 0.25, 0.4347, 0.25, 0.5507, 0.25, 0.5507, 0.25, 0.4347, 0.3125, 0.4347, 0.3125, 0.5507, 0.3125, 0.5507, 0.3125, 0.4347, 0.375, 0.4347, 0.375, 0.5507, 0.375, 0.5507, 0.375, 0.4347, 0.4375, 0.4347, 0.4375, 0.5507, 0.4375, 0.5507, 0.4375, 0.4347, 0.5, 0.4347, 0.5, 0.5507, 0.5, 0.5507, 0.5, 0.4347, 0.5625, 0.4347, 0.5625, 0.5507, 0.5625, 0.5507, 0.5625, 0.4347, 0.625, 0.4347, 0.625, 0.5507, 0.625, 0.5507, 0.625, 0.4347, 0.6875, 0.4347, 0.6875, 0.5507, 0.6875, 0.5507, 0.6875, 0.4347, 0.75, 0.4347, 0.75, 0.5507, 0.75, 0.5507, 0.75, 0.4347, 0.8125, 0.4347, 0.8125, 0.5507, 0.8125, 0.5507, 0.8125, 0.4347, 0.875, 0.4347, 0.875, 0.5507, 0.875, 0.5507, 0.875, 0.4347, 0.9375, 0.4347, 0.9375, 0.5507, 0.9375, 0.5507, 0.9375, 0.4347, 1.0, 0.4347, 1.0, 0.5507, 0.0, 0.6668, 0.0, 0.5507, 0.0625, 0.5507, 0.0625, 0.6668, 0.0625, 0.6668, 0.0625, 0.5507, 0.125, 0.5507, 0.125, 0.6668, 0.125, 0.6668, 0.125, 0.5507, 0.1875, 0.5507, 0.1875, 0.6668, 0.1875, 0.6668, 0.1875, 0.5507, 0.25, 0.5507, 0.25, 0.6668, 0.25, 0.6668, 0.25, 0.5507, 0.3125, 0.5507, 0.3125, 0.6668, 0.3125, 0.6668, 0.3125, 0.5507, 0.375, 0.5507, 0.375, 0.6668, 0.375, 0.6668, 0.375, 0.5507, 0.4375, 0.5507, 0.4375, 0.6668, 0.4375, 0.6668, 0.4375, 0.5507, 0.5, 0.5507, 0.5, 0.6668, 0.5, 0.6668, 0.5, 0.5507, 0.5625, 0.5507, 0.5625, 0.6668, 0.5625, 0.6668, 0.5625, 0.5507, 0.625, 0.5507, 0.625, 0.6668, 0.625, 0.6668, 0.625, 0.5507, 0.6875, 0.5507, 0.6875, 0.6668, 0.6875, 0.6668, 0.6875, 0.5507, 0.75, 0.5507, 0.75, 0.6668, 0.75, 0.6668, 0.75, 0.5507, 0.8125, 0.5507, 0.8125, 0.6668, 0.8125, 0.6668, 0.8125, 0.5507, 0.875, 0.5507, 0.875, 0.6668, 0.875, 0.6668, 0.875, 0.5507, 0.9375, 0.5507, 0.9375, 0.6668, 0.9375, 0.6668, 0.9375, 0.5507, 1.0, 0.5507, 1.0, 0.6668, 0.0, 0.767, 0.0, 0.6668, 0.0625, 0.6668, 0.0625, 0.767, 0.0625, 0.767, 0.0625, 0.6668, 0.125, 0.6668, 0.125, 0.767, 0.125, 0.767, 0.125, 0.6668, 0.1875, 0.6668, 0.1875, 0.767, 0.1875, 0.767, 0.1875, 0.6668, 0.25, 0.6668, 0.25, 0.767, 0.25, 0.767, 0.25, 0.6668, 0.3125, 0.6668, 0.3125, 0.767, 0.3125, 0.767, 0.3125, 0.6668, 0.375, 0.6668, 0.375, 0.767, 0.375, 0.767, 0.375, 0.6668, 0.4375, 0.6668, 0.4375, 0.767, 0.4375, 0.767, 0.4375, 0.6668, 0.5, 0.6668, 0.5, 0.767, 0.5, 0.767, 0.5, 0.6668, 0.5625, 0.6668, 0.5625, 0.767, 0.5625, 0.767, 0.5625, 0.6668, 0.625, 0.6668, 0.625, 0.767, 0.625, 0.767, 0.625, 0.6668, 0.6875, 0.6668, 0.6875, 0.767, 0.6875, 0.767, 0.6875, 0.6668, 0.75, 0.6668, 0.75, 0.767, 0.75, 0.767, 0.75, 0.6668, 0.8125, 0.6668, 0.8125, 0.767, 0.8125, 0.767, 0.8125, 0.6668, 0.875, 0.6668, 0.875, 0.767, 0.875, 0.767, 0.875, 0.6668, 0.9375, 0.6668, 0.9375, 0.767, 0.9375, 0.767, 0.9375, 0.6668, 1.0, 0.6668, 1.0, 0.767, 0.0, 0.8778, 0.0, 0.767, 0.0625, 0.767, 0.0625, 0.8778, 0.0625, 0.8778, 0.0625, 0.767, 0.125, 0.767, 0.125, 0.8778, 0.125, 0.8778, 0.125, 0.767, 0.1875, 0.767, 0.1875, 0.8778, 0.1875, 0.8778, 0.1875, 0.767, 0.25, 0.767, 0.25, 0.8778, 0.25, 0.8778, 0.25, 0.767, 0.3125, 0.767, 0.3125, 0.8778, 0.3125, 0.8778, 0.3125, 0.767, 0.375, 0.767, 0.375, 0.8778, 0.375, 0.8778, 0.375, 0.767, 0.4375, 0.767, 0.4375, 0.8778, 0.4375, 0.8778, 0.4375, 0.767, 0.5, 0.767, 0.5, 0.8778, 0.5, 0.8778, 0.5, 0.767, 0.5625, 0.767, 0.5625, 0.8778, 0.5625, 0.8778, 0.5625, 0.767, 0.625, 0.767, 0.625, 0.8778, 0.625, 0.8778, 0.625, 0.767, 0.6875, 0.767, 0.6875, 0.8778, 0.6875, 0.8778, 0.6875, 0.767, 0.75, 0.767, 0.75, 0.8778, 0.75, 0.8778, 0.75, 0.767, 0.8125, 0.767, 0.8125, 0.8778, 0.8125, 0.8778, 0.8125, 0.767, 0.875, 0.767, 0.875, 0.8778, 0.875, 0.8778, 0.875, 0.767, 0.9375, 0.767, 0.9375, 0.8778, 0.9375, 0.8778, 0.9375, 0.767, 1.0, 0.767, 1.0, 0.8778, 0.0, 0.9938, 0.0, 0.8778, 0.0625, 0.8778, 0.0625, 0.9938, 0.0625, 0.9938, 0.0625, 0.8778, 0.125, 0.8778, 0.125, 0.9938, 0.125, 0.9938, 0.125, 0.8778, 0.1875, 0.8778, 0.1875, 0.9938, 0.1875, 0.9938, 0.1875, 0.8778, 0.25, 0.8778, 0.25, 0.9938, 0.25, 0.9938, 0.25, 0.8778, 0.3125, 0.8778, 0.3125, 0.9938, 0.3125, 0.9938, 0.3125, 0.8778, 0.375, 0.8778, 0.375, 0.9938, 0.375, 0.9938, 0.375, 0.8778, 0.4375, 0.8778, 0.4375, 0.9938, 0.4375, 0.9938, 0.4375, 0.8778, 0.5, 0.8778, 0.5, 0.9938, 0.5, 0.9938, 0.5, 0.8778, 0.5625, 0.8778, 0.5625, 0.9938, 0.5625, 0.9938, 0.5625, 0.8778, 0.625, 0.8778, 0.625, 0.9938, 0.625, 0.9938, 0.625, 0.8778, 0.6875, 0.8778, 0.6875, 0.9938, 0.6875, 0.9938, 0.6875, 0.8778, 0.75, 0.8778, 0.75, 0.9938, 0.75, 0.9938, 0.75, 0.8778, 0.8125, 0.8778, 0.8125, 0.9938, 0.8125, 0.9938, 0.8125, 0.8778, 0.875, 0.8778, 0.875, 0.9938, 0.875, 0.9938, 0.875, 0.8778, 0.9375, 0.8778, 0.9375, 0.9938, 0.9375, 0.9938, 0.9375, 0.8778, 1.0, 0.8778, 1.0, 0.9938, 0.0, 0.4347, 0.0, 0.316, 0.0625, 0.316, 0.0625, 0.4347, 0.0625, 0.4347, 0.0625, 0.316, 0.125, 0.316, 0.125, 0.4347, 0.125, 0.4347, 0.125, 0.316, 0.1875, 0.316, 0.1875, 0.4347, 0.1875, 0.4347, 0.1875, 0.316, 0.25, 0.316, 0.25, 0.4347, 0.25, 0.4347, 0.25, 0.316, 0.3125, 0.316, 0.3125, 0.4347, 0.3125, 0.4347, 0.3125, 0.316, 0.375, 0.316, 0.375, 0.4347, 0.375, 0.4347, 0.375, 0.316, 0.4375, 0.316, 0.4375, 0.4347, 0.4375, 0.4347, 0.4375, 0.316, 0.5, 0.316, 0.5, 0.4347, 0.5, 0.4347, 0.5, 0.316, 0.5625, 0.316, 0.5625, 0.4347, 0.5625, 0.4347, 0.5625, 0.316, 0.625, 0.316, 0.625, 0.4347, 0.625, 0.4347, 0.625, 0.316, 0.6875, 0.316, 0.6875, 0.4347, 0.6875, 0.4347, 0.6875, 0.316, 0.75, 0.316, 0.75, 0.4347, 0.75, 0.4347, 0.75, 0.316, 0.8125, 0.316, 0.8125, 0.4347, 0.8125, 0.4347, 0.8125, 0.316, 0.875, 0.316, 0.875, 0.4347, 0.875, 0.4347, 0.875, 0.316, 0.9375, 0.316, 0.9375, 0.4347, 0.9375, 0.4347, 0.9375, 0.316, 1.0, 0.316, 1.0, 0.4347, 0.0, 0.316, 0.0, 0.2078, 0.0625, 0.2078, 0.0625, 0.316, 0.0625, 0.316, 0.0625, 0.2078, 0.125, 0.2078, 0.125, 0.316, 0.125, 0.316, 0.125, 0.2078, 0.1875, 0.2078, 0.1875, 0.316, 0.1875, 0.316, 0.1875, 0.2078, 0.25, 0.2078, 0.25, 0.316, 0.25, 0.316, 0.25, 0.2078, 0.3125, 0.2078, 0.3125, 0.316, 0.3125, 0.316, 0.3125, 0.2078, 0.375, 0.2078, 0.375, 0.316, 0.375, 0.316, 0.375, 0.2078, 0.4375, 0.2078, 0.4375, 0.316, 0.4375, 0.316, 0.4375, 0.2078, 0.5, 0.2078, 0.5, 0.316, 0.5, 0.316, 0.5, 0.2078, 0.5625, 0.2078, 0.5625, 0.316, 0.5625, 0.316, 0.5625, 0.2078, 0.625, 0.2078, 0.625, 0.316, 0.625, 0.316, 0.625, 0.2078, 0.6875, 0.2078, 0.6875, 0.316, 0.6875, 0.316, 0.6875, 0.2078, 0.75, 0.2078, 0.75, 0.316, 0.75, 0.316, 0.75, 0.2078, 0.8125, 0.2078, 0.8125, 0.316, 0.8125, 0.316, 0.8125, 0.2078, 0.875, 0.2078, 0.875, 0.316, 0.875, 0.316, 0.875, 0.2078, 0.9375, 0.2078, 0.9375, 0.316, 0.9375, 0.316, 0.9375, 0.2078, 1.0, 0.2078, 1.0, 0.316, 0.0, 0.2078, 0.0, 0.1129, 0.0625, 0.1129, 0.0625, 0.2078, 0.0625, 0.2078, 0.0625, 0.1129, 0.125, 0.1129, 0.125, 0.2078, 0.125, 0.2078, 0.125, 0.1129, 0.1875, 0.1129, 0.1875, 0.2078, 0.1875, 0.2078, 0.1875, 0.1129, 0.25, 0.1129, 0.25, 0.2078, 0.25, 0.2078, 0.25, 0.1129, 0.3125, 0.1129, 0.3125, 0.2078, 0.3125, 0.2078, 0.3125, 0.1129, 0.375, 0.1129, 0.375, 0.2078, 0.375, 0.2078, 0.375, 0.1129, 0.4375, 0.1129, 0.4375, 0.2078, 0.4375, 0.2078, 0.4375, 0.1129, 0.5, 0.1129, 0.5, 0.2078, 0.5, 0.2078, 0.5, 0.1129, 0.5625, 0.1129, 0.5625, 0.2078, 0.5625, 0.2078, 0.5625, 0.1129, 0.625, 0.1129, 0.625, 0.2078, 0.625, 0.2078, 0.625, 0.1129, 0.6875, 0.1129, 0.6875, 0.2078, 0.6875, 0.2078, 0.6875, 0.1129, 0.75, 0.1129, 0.75, 0.2078, 0.75, 0.2078, 0.75, 0.1129, 0.8125, 0.1129, 0.8125, 0.2078, 0.8125, 0.2078, 0.8125, 0.1129, 0.875, 0.1129, 0.875, 0.2078, 0.875, 0.2078, 0.875, 0.1129, 0.9375, 0.1129, 0.9375, 0.2078, 0.9375, 0.2078, 0.9375, 0.1129, 1.0, 0.1129, 1.0, 0.2078, 0.0, 0.1129, 0.0, 0.03112, 0.0625, 0.03112, 0.0625, 0.1129, 0.0625, 0.1129, 0.0625, 0.03112, 0.125, 0.03112, 0.125, 0.1129, 0.125, 0.1129, 0.125, 0.03112, 0.1875, 0.03112, 0.1875, 0.1129, 0.1875, 0.1129, 0.1875, 0.03112, 0.25, 0.03112, 0.25, 0.1129, 0.25, 0.1129, 0.25, 0.03112, 0.3125, 0.03112, 0.3125, 0.1129, 0.3125, 0.1129, 0.3125, 0.03112, 0.375, 0.03112, 0.375, 0.1129, 0.375, 0.1129, 0.375, 0.03112, 0.4375, 0.03112, 0.4375, 0.1129, 0.4375, 0.1129, 0.4375, 0.03112, 0.5, 0.03112, 0.5, 0.1129, 0.5, 0.1129, 0.5, 0.03112, 0.5625, 0.03112, 0.5625, 0.1129, 0.5625, 0.1129, 0.5625, 0.03112, 0.625, 0.03112, 0.625, 0.1129, 0.625, 0.1129, 0.625, 0.03112, 0.6875, 0.03112, 0.6875, 0.1129, 0.6875, 0.1129, 0.6875, 0.03112, 0.75, 0.03112, 0.75, 0.1129, 0.75, 0.1129, 0.75, 0.03112, 0.8125, 0.03112, 0.8125, 0.1129, 0.8125, 0.1129, 0.8125, 0.03112, 0.875, 0.03112, 0.875, 0.1129, 0.875, 0.1129, 0.875, 0.03112, 0.9375, 0.03112, 0.9375, 0.1129, 0.9375, 0.1129, 0.9375, 0.03112, 1.0, 0.03112, 1.0, 0.1129, 0.0, 0.03112, 0.0, -0.0269, 0.0625, -0.0269, 0.0625, 0.03112, 0.0625, 0.03112, 0.0625, -0.0269, 0.125, -0.0269, 0.125, 0.03112, 0.125, 0.03112, 0.125, -0.0269, 0.1875, -0.0269, 0.1875, 0.03112, 0.1875, 0.03112, 0.1875, -0.0269, 0.25, -0.0269, 0.25, 0.03112, 0.25, 0.03112, 0.25, -0.0269, 0.3125, -0.0269, 0.3125, 0.03112, 0.3125, 0.03112, 0.3125, -0.0269, 0.375, -0.0269, 0.375, 0.03112, 0.375, 0.03112, 0.375, -0.0269, 0.4375, -0.0269, 0.4375, 0.03112, 0.4375, 0.03112, 0.4375, -0.0269, 0.5, -0.0269, 0.5, 0.03112, 0.5, 0.03112, 0.5, -0.0269, 0.5625, -0.0269, 0.5625, 0.03112, 0.5625, 0.03112, 0.5625, -0.0269, 0.625, -0.0269, 0.625, 0.03112, 0.625, 0.03112, 0.625, -0.0269, 0.6875, -0.0269, 0.6875, 0.03112, 0.6875, 0.03112, 0.6875, -0.0269, 0.75, -0.0269, 0.75, 0.03112, 0.75, 0.03112, 0.75, -0.0269, 0.8125, -0.0269, 0.8125, 0.03112, 0.8125, 0.03112, 0.8125, -0.0269, 0.875, -0.0269, 0.875, 0.03112, 0.875, 0.03112, 0.875, -0.0269, 0.9375, -0.0269, 0.9375, 0.03112, 0.9375, 0.03112, 0.9375, -0.0269, 1.0, -0.0269, 1.0, 0.03112, 0.0, -0.0269, 0.0, -0.06647, 0.0625, -0.06647, 0.0625, -0.0269, 0.0625, -0.0269, 0.0625, -0.06647, 0.125, -0.06647, 0.125, -0.0269, 0.125, -0.0269, 0.125, -0.06647, 0.1875, -0.06647, 0.1875, -0.0269, 0.1875, -0.0269, 0.1875, -0.06647, 0.25, -0.06647, 0.25, -0.0269, 0.25, -0.0269, 0.25, -0.06647, 0.3125, -0.06647, 0.3125, -0.0269, 0.3125, -0.0269, 0.3125, -0.06647, 0.375, -0.06647, 0.375, -0.0269, 0.375, -0.0269, 0.375, -0.06647, 0.4375, -0.06647, 0.4375, -0.0269, 0.4375, -0.0269, 0.4375, -0.06647, 0.5, -0.06647, 0.5, -0.0269, 0.5, -0.0269, 0.5, -0.06647, 0.5625, -0.06647, 0.5625, -0.0269, 0.5625, -0.0269, 0.5625, -0.06647, 0.625, -0.06647, 0.625, -0.0269, 0.625, -0.0269, 0.625, -0.06647, 0.6875, -0.06647, 0.6875, -0.0269, 0.6875, -0.0269, 0.6875, -0.06647, 0.75, -0.06647, 0.75, -0.0269, 0.75, -0.0269, 0.75, -0.06647, 0.8125, -0.06647, 0.8125, -0.0269, 0.8125, -0.0269, 0.8125, -0.06647, 0.875, -0.06647, 0.875, -0.0269, 0.875, -0.0269, 0.875, -0.06647, 0.9375, -0.06647, 0.9375, -0.0269, 0.9375, -0.0269, 0.9375, -0.06647, 1.0, -0.06647, 1.0, -0.0269, 0.0, -0.06647, 0.0, -0.09812, 0.0625, -0.09812, 0.0625, -0.06647, 0.0625, -0.06647, 0.0625, -0.09812, 0.125, -0.09812, 0.125, -0.06647, 0.125, -0.06647, 0.125, -0.09812, 0.1875, -0.09812, 0.1875, -0.06647, 0.1875, -0.06647, 0.1875, -0.09812, 0.25, -0.09812, 0.25, -0.06647, 0.25, -0.06647, 0.25, -0.09812, 0.3125, -0.09812, 0.3125, -0.06647, 0.3125, -0.06647, 0.3125, -0.09812, 0.375, -0.09812, 0.375, -0.06647, 0.375, -0.06647, 0.375, -0.09812, 0.4375, -0.09812, 0.4375, -0.06647, 0.4375, -0.06647, 0.4375, -0.09812, 0.5, -0.09812, 0.5, -0.06647, 0.5, -0.06647, 0.5, -0.09812, 0.5625, -0.09812, 0.5625, -0.06647, 0.5625, -0.06647, 0.5625, -0.09812, 0.625, -0.09812, 0.625, -0.06647, 0.625, -0.06647, 0.625, -0.09812, 0.6875, -0.09812, 0.6875, -0.06647, 0.6875, -0.06647, 0.6875, -0.09812, 0.75, -0.09812, 0.75, -0.06647, 0.75, -0.06647, 0.75, -0.09812, 0.8125, -0.09812, 0.8125, -0.06647, 0.8125, -0.06647, 0.8125, -0.09812, 0.875, -0.09812, 0.875, -0.06647, 0.875, -0.06647, 0.875, -0.09812, 0.9375, -0.09812, 0.9375, -0.06647, 0.9375, -0.06647, 0.9375, -0.09812, 1.0, -0.09812, 1.0, -0.06647, 0.0, -0.09812, 0.0, -0.1377, 0.0625, -0.1377, 0.0625, -0.09812, 0.0625, -0.09812, 0.0625, -0.1377, 0.125, -0.1377, 0.125, -0.09812, 0.125, -0.09812, 0.125, -0.1377, 0.1875, -0.1377, 0.1875, -0.09812, 0.1875, -0.09812, 0.1875, -0.1377, 0.25, -0.1377, 0.25, -0.09812, 0.25, -0.09812, 0.25, -0.1377, 0.3125, -0.1377, 0.3125, -0.09812, 0.3125, -0.09812, 0.3125, -0.1377, 0.375, -0.1377, 0.375, -0.09812, 0.375, -0.09812, 0.375, -0.1377, 0.4375, -0.1377, 0.4375, -0.09812, 0.4375, -0.09812, 0.4375, -0.1377, 0.5, -0.1377, 0.5, -0.09812, 0.5, -0.09812, 0.5, -0.1377, 0.5625, -0.1377, 0.5625, -0.09812, 0.5625, -0.09812, 0.5625, -0.1377, 0.625, -0.1377, 0.625, -0.09812, 0.625, -0.09812, 0.625, -0.1377, 0.6875, -0.1377, 0.6875, -0.09812, 0.6875, -0.09812, 0.6875, -0.1377, 0.75, -0.1377, 0.75, -0.09812, 0.75, -0.09812, 0.75, -0.1377, 0.8125, -0.1377, 0.8125, -0.09812, 0.8125, -0.09812, 0.8125, -0.1377, 0.875, -0.1377, 0.875, -0.09812, 0.875, -0.09812, 0.875, -0.1377, 0.9375, -0.1377, 0.9375, -0.09812, 0.9375, -0.09812, 0.9375, -0.1377, 1.0, -0.1377, 1.0, -0.09812, 0.0, -0.1377, 0.0, -0.1767, 0.0625, -0.1767, 0.0625, -0.1377, 0.0625, -0.1377, 0.0625, -0.1767, 0.125, -0.1767, 0.125, -0.1377, 0.125, -0.1377, 0.125, -0.1767, 0.1875, -0.1767, 0.1875, -0.1377, 0.1875, -0.1377, 0.1875, -0.1767, 0.25, -0.1767, 0.25, -0.1377, 0.25, -0.1377, 0.25, -0.1767, 0.3125, -0.1767, 0.3125, -0.1377, 0.3125, -0.1377, 0.3125, -0.1767, 0.375, -0.1767, 0.375, -0.1377, 0.375, -0.1377, 0.375, -0.1767, 0.4375, -0.1767, 0.4375, -0.1377, 0.4375, -0.1377, 0.4375, -0.1767, 0.5, -0.1767, 0.5, -0.1377, 0.5, -0.1377, 0.5, -0.1767, 0.5625, -0.1767, 0.5625, -0.1377, 0.5625, -0.1377, 0.5625, -0.1767, 0.625, -0.1767, 0.625, -0.1377, 0.625, -0.1377, 0.625, -0.1767, 0.6875, -0.1767, 0.6875, -0.1377, 0.6875, -0.1377, 0.6875, -0.1767, 0.75, -0.1767, 0.75, -0.1377, 0.75, -0.1377, 0.75, -0.1767, 0.8125, -0.1767, 0.8125, -0.1377, 0.8125, -0.1377, 0.8125, -0.1767, 0.875, -0.1767, 0.875, -0.1377, 0.875, -0.1377, 0.875, -0.1767, 0.9375, -0.1767, 0.9375, -0.1377, 0.9375, -0.1377, 0.9375, -0.1767, 1.0, -0.1767, 1.0, -0.1377, 0.0, -0.1767, 0.0, -0.2163, 0.0625, -0.2163, 0.0625, -0.1767, 0.0625, -0.1767, 0.0625, -0.2163, 0.125, -0.2163, 0.125, -0.1767, 0.125, -0.1767, 0.125, -0.2163, 0.1875, -0.2163, 0.1875, -0.1767, 0.1875, -0.1767, 0.1875, -0.2163, 0.25, -0.2163, 0.25, -0.1767, 0.25, -0.1767, 0.25, -0.2163, 0.3125, -0.2163, 0.3125, -0.1767, 0.3125, -0.1767, 0.3125, -0.2163, 0.375, -0.2163, 0.375, -0.1767, 0.375, -0.1767, 0.375, -0.2163, 0.4375, -0.2163, 0.4375, -0.1767, 0.4375, -0.1767, 0.4375, -0.2163, 0.5, -0.2163, 0.5, -0.1767, 0.5, -0.1767, 0.5, -0.2163, 0.5625, -0.2163, 0.5625, -0.1767, 0.5625, -0.1767, 0.5625, -0.2163, 0.625, -0.2163, 0.625, -0.1767, 0.625, -0.1767, 0.625, -0.2163, 0.6875, -0.2163, 0.6875, -0.1767, 0.6875, -0.1767, 0.6875, -0.2163, 0.75, -0.2163, 0.75, -0.1767, 0.75, -0.1767, 0.75, -0.2163, 0.8125, -0.2163, 0.8125, -0.1767, 0.8125, -0.1767, 0.8125, -0.2163, 0.875, -0.2163, 0.875, -0.1767, 0.875, -0.1767, 0.875, -0.2163, 0.9375, -0.2163, 0.9375, -0.1767, 0.9375, -0.1767, 0.9375, -0.2163, 1.0, -0.2163, 1.0, -0.1767, 0.0, -0.2163, 0.0, -0.4906, 0.0625, -0.4906, 0.0625, -0.2163, 0.0625, -0.2163, 0.0625, -0.4906, 0.125, -0.4906, 0.125, -0.2163, 0.125, -0.2163, 0.125, -0.4906, 0.1875, -0.4906, 0.1875, -0.2163, 0.1875, -0.2163, 0.1875, -0.4906, 0.25, -0.4906, 0.25, -0.2163, 0.25, -0.2163, 0.25, -0.4906, 0.3125, -0.4906, 0.3125, -0.2163, 0.3125, -0.2163, 0.3125, -0.4906, 0.375, -0.4906, 0.375, -0.2163, 0.375, -0.2163, 0.375, -0.4906, 0.4375, -0.4906, 0.4375, -0.2163, 0.4375, -0.2163, 0.4375, -0.4906, 0.5, -0.4906, 0.5, -0.2163, 0.5, -0.2163, 0.5, -0.4906, 0.5625, -0.4906, 0.5625, -0.2163, 0.5625, -0.2163, 0.5625, -0.4906, 0.625, -0.4906, 0.625, -0.2163, 0.625, -0.2163, 0.625, -0.4906, 0.6875, -0.4906, 0.6875, -0.2163, 0.6875, -0.2163, 0.6875, -0.4906, 0.75, -0.4906, 0.75, -0.2163, 0.75, -0.2163, 0.75, -0.4906, 0.8125, -0.4906, 0.8125, -0.2163, 0.8125, -0.2163, 0.8125, -0.4906, 0.875, -0.4906, 0.875, -0.2163, 0.875, -0.2163, 0.875, -0.4906, 0.9375, -0.4906, 0.9375, -0.2163, 0.9375, -0.2163, 0.9375, -0.4906, 1.0, -0.4906, 1.0, -0.2163, 0.0, -0.4906, 0.0, -0.6277, 0.0625, -0.6277, 0.0625, -0.4906, 0.0625, -0.4906, 0.0625, -0.6277, 0.125, -0.6277, 0.125, -0.4906, 0.125, -0.4906, 0.125, -0.6277, 0.1875, -0.6277, 0.1875, -0.4906, 0.1875, -0.4906, 0.1875, -0.6277, 0.25, -0.6277, 0.25, -0.4906, 0.25, -0.4906, 0.25, -0.6277, 0.3125, -0.6277, 0.3125, -0.4906, 0.3125, -0.4906, 0.3125, -0.6277, 0.375, -0.6277, 0.375, -0.4906, 0.375, -0.4906, 0.375, -0.6277, 0.4375, -0.6277, 0.4375, -0.4906, 0.4375, -0.4906, 0.4375, -0.6277, 0.5, -0.6277, 0.5, -0.4906, 0.5, -0.4906, 0.5, -0.6277, 0.5625, -0.6277, 0.5625, -0.4906, 0.5625, -0.4906, 0.5625, -0.6277, 0.625, -0.6277, 0.625, -0.4906, 0.625, -0.4906, 0.625, -0.6277, 0.6875, -0.6277, 0.6875, -0.4906, 0.6875, -0.4906, 0.6875, -0.6277, 0.75, -0.6277, 0.75, -0.4906, 0.75, -0.4906, 0.75, -0.6277, 0.8125, -0.6277, 0.8125, -0.4906, 0.8125, -0.4906, 0.8125, -0.6277, 0.875, -0.6277, 0.875, -0.4906, 0.875, -0.4906, 0.875, -0.6277, 0.9375, -0.6277, 0.9375, -0.4906, 0.9375, -0.4906, 0.9375, -0.6277, 1.0, -0.6277, 1.0, -0.4906, 0.0, -0.6277, 0.0, -0.7543, 0.0625, -0.7543, 0.0625, -0.6277, 0.0625, -0.6277, 0.0625, -0.7543, 0.125, -0.7543, 0.125, -0.6277, 0.125, -0.6277, 0.125, -0.7543, 0.1875, -0.7543, 0.1875, -0.6277, 0.1875, -0.6277, 0.1875, -0.7543, 0.25, -0.7543, 0.25, -0.6277, 0.25, -0.6277, 0.25, -0.7543, 0.3125, -0.7543, 0.3125, -0.6277, 0.3125, -0.6277, 0.3125, -0.7543, 0.375, -0.7543, 0.375, -0.6277, 0.375, -0.6277, 0.375, -0.7543, 0.4375, -0.7543, 0.4375, -0.6277, 0.4375, -0.6277, 0.4375, -0.7543, 0.5, -0.7543, 0.5, -0.6277, 0.5, -0.6277, 0.5, -0.7543, 0.5625, -0.7543, 0.5625, -0.6277, 0.5625, -0.6277, 0.5625, -0.7543, 0.625, -0.7543, 0.625, -0.6277, 0.625, -0.6277, 0.625, -0.7543, 0.6875, -0.7543, 0.6875, -0.6277, 0.6875, -0.6277, 0.6875, -0.7543, 0.75, -0.7543, 0.75, -0.6277, 0.75, -0.6277, 0.75, -0.7543, 0.8125, -0.7543, 0.8125, -0.6277, 0.8125, -0.6277, 0.8125, -0.7543, 0.875, -0.7543, 0.875, -0.6277, 0.875, -0.6277, 0.875, -0.7543, 0.9375, -0.7543, 0.9375, -0.6277, 0.9375, -0.6277, 0.9375, -0.7543, 1.0, -0.7543, 1.0, -0.6277, 0.0, -0.7543, 0.0, -0.8097, 0.0625, -0.8097, 0.0625, -0.7543, 0.0625, -0.7543, 0.0625, -0.8097, 0.125, -0.8097, 0.125, -0.7543, 0.125, -0.7543, 0.125, -0.8097, 0.1875, -0.8097, 0.1875, -0.7543, 0.1875, -0.7543, 0.1875, -0.8097, 0.25, -0.8097, 0.25, -0.7543, 0.25, -0.7543, 0.25, -0.8097, 0.3125, -0.8097, 0.3125, -0.7543, 0.3125, -0.7543, 0.3125, -0.8097, 0.375, -0.8097, 0.375, -0.7543, 0.375, -0.7543, 0.375, -0.8097, 0.4375, -0.8097, 0.4375, -0.7543, 0.4375, -0.7543, 0.4375, -0.8097, 0.5, -0.8097, 0.5, -0.7543, 0.5, -0.7543, 0.5, -0.8097, 0.5625, -0.8097, 0.5625, -0.7543, 0.5625, -0.7543, 0.5625, -0.8097, 0.625, -0.8097, 0.625, -0.7543, 0.625, -0.7543, 0.625, -0.8097, 0.6875, -0.8097, 0.6875, -0.7543, 0.6875, -0.7543, 0.6875, -0.8097, 0.75, -0.8097, 0.75, -0.7543, 0.75, -0.7543, 0.75, -0.8097, 0.8125, -0.8097, 0.8125, -0.7543, 0.8125, -0.7543, 0.8125, -0.8097, 0.875, -0.8097, 0.875, -0.7543, 0.875, -0.7543, 0.875, -0.8097, 0.9375, -0.8097, 0.9375, -0.7543, 0.9375, -0.7543, 0.9375, -0.8097, 1.0, -0.8097, 1.0, -0.7543, 0.0, -0.8097, 0.0, -0.8572, 0.0625, -0.8572, 0.0625, -0.8097, 0.0625, -0.8097, 0.0625, -0.8572, 0.125, -0.8572, 0.125, -0.8097, 0.125, -0.8097, 0.125, -0.8572, 0.1875, -0.8572, 0.1875, -0.8097, 0.1875, -0.8097, 0.1875, -0.8572, 0.25, -0.8572, 0.25, -0.8097, 0.25, -0.8097, 0.25, -0.8572, 0.3125, -0.8572, 0.3125, -0.8097, 0.3125, -0.8097, 0.3125, -0.8572, 0.375, -0.8572, 0.375, -0.8097, 0.375, -0.8097, 0.375, -0.8572, 0.4375, -0.8572, 0.4375, -0.8097, 0.4375, -0.8097, 0.4375, -0.8572, 0.5, -0.8572, 0.5, -0.8097, 0.5, -0.8097, 0.5, -0.8572, 0.5625, -0.8572, 0.5625, -0.8097, 0.5625, -0.8097, 0.5625, -0.8572, 0.625, -0.8572, 0.625, -0.8097, 0.625, -0.8097, 0.625, -0.8572, 0.6875, -0.8572, 0.6875, -0.8097, 0.6875, -0.8097, 0.6875, -0.8572, 0.75, -0.8572, 0.75, -0.8097, 0.75, -0.8097, 0.75, -0.8572, 0.8125, -0.8572, 0.8125, -0.8097, 0.8125, -0.8097, 0.8125, -0.8572, 0.875, -0.8572, 0.875, -0.8097, 0.875, -0.8097, 0.875, -0.8572, 0.9375, -0.8572, 0.9375, -0.8097, 0.9375, -0.8097, 0.9375, -0.8572, 1.0, -0.8572, 1.0, -0.8097, 0.0, -0.8572, 0.0, -0.8941, 0.0625, -0.8941, 0.0625, -0.8572, 0.0625, -0.8572, 0.0625, -0.8941, 0.125, -0.8941, 0.125, -0.8572, 0.125, -0.8572, 0.125, -0.8941, 0.1875, -0.8941, 0.1875, -0.8572, 0.1875, -0.8572, 0.1875, -0.8941, 0.25, -0.8941, 0.25, -0.8572, 0.25, -0.8572, 0.25, -0.8941, 0.3125, -0.8941, 0.3125, -0.8572, 0.3125, -0.8572, 0.3125, -0.8941, 0.375, -0.8941, 0.375, -0.8572, 0.375, -0.8572, 0.375, -0.8941, 0.4375, -0.8941, 0.4375, -0.8572, 0.4375, -0.8572, 0.4375, -0.8941, 0.5, -0.8941, 0.5, -0.8572, 0.5, -0.8572, 0.5, -0.8941, 0.5625, -0.8941, 0.5625, -0.8572, 0.5625, -0.8572, 0.5625, -0.8941, 0.625, -0.8941, 0.625, -0.8572, 0.625, -0.8572, 0.625, -0.8941, 0.6875, -0.8941, 0.6875, -0.8572, 0.6875, -0.8572, 0.6875, -0.8941, 0.75, -0.8941, 0.75, -0.8572, 0.75, -0.8572, 0.75, -0.8941, 0.8125, -0.8941, 0.8125, -0.8572, 0.8125, -0.8572, 0.8125, -0.8941, 0.875, -0.8941, 0.875, -0.8572, 0.875, -0.8572, 0.875, -0.8941, 0.9375, -0.8941, 0.9375, -0.8572, 0.9375, -0.8572, 0.9375, -0.8941, 1.0, -0.8941, 1.0, -0.8572, 0.0, -0.8941, 0.0, -0.9179, 0.0625, -0.9179, 0.0625, -0.8941, 0.0625, -0.8941, 0.0625, -0.9179, 0.125, -0.9179, 0.125, -0.8941, 0.125, -0.8941, 0.125, -0.9179, 0.1875, -0.9179, 0.1875, -0.8941, 0.1875, -0.8941, 0.1875, -0.9179, 0.25, -0.9179, 0.25, -0.8941, 0.25, -0.8941, 0.25, -0.9179, 0.3125, -0.9179, 0.3125, -0.8941, 0.3125, -0.8941, 0.3125, -0.9179, 0.375, -0.9179, 0.375, -0.8941, 0.375, -0.8941, 0.375, -0.9179, 0.4375, -0.9179, 0.4375, -0.8941, 0.4375, -0.8941, 0.4375, -0.9179, 0.5, -0.9179, 0.5, -0.8941, 0.5, -0.8941, 0.5, -0.9179, 0.5625, -0.9179, 0.5625, -0.8941, 0.5625, -0.8941, 0.5625, -0.9179, 0.625, -0.9179, 0.625, -0.8941, 0.625, -0.8941, 0.625, -0.9179, 0.6875, -0.9179, 0.6875, -0.8941, 0.6875, -0.8941, 0.6875, -0.9179, 0.75, -0.9179, 0.75, -0.8941, 0.75, -0.8941, 0.75, -0.9179, 0.8125, -0.9179, 0.8125, -0.8941, 0.8125, -0.8941, 0.8125, -0.9179, 0.875, -0.9179, 0.875, -0.8941, 0.875, -0.8941, 0.875, -0.9179, 0.9375, -0.9179, 0.9375, -0.8941, 0.9375, -0.8941, 0.9375, -0.9179, 1.0, -0.9179, 1.0, -0.8941, 0.0, -0.9179, 0.0, -0.9416, 0.0625, -0.9416, 0.0625, -0.9179, 0.0625, -0.9179, 0.0625, -0.9416, 0.125, -0.9416, 0.125, -0.9179, 0.125, -0.9179, 0.125, -0.9416, 0.1875, -0.9416, 0.1875, -0.9179, 0.1875, -0.9179, 0.1875, -0.9416, 0.25, -0.9416, 0.25, -0.9179, 0.25, -0.9179, 0.25, -0.9416, 0.3125, -0.9416, 0.3125, -0.9179, 0.3125, -0.9179, 0.3125, -0.9416, 0.375, -0.9416, 0.375, -0.9179, 0.375, -0.9179, 0.375, -0.9416, 0.4375, -0.9416, 0.4375, -0.9179, 0.4375, -0.9179, 0.4375, -0.9416, 0.5, -0.9416, 0.5, -0.9179, 0.5, -0.9179, 0.5, -0.9416, 0.5625, -0.9416, 0.5625, -0.9179, 0.5625, -0.9179, 0.5625, -0.9416, 0.625, -0.9416, 0.625, -0.9179, 0.625, -0.9179, 0.625, -0.9416, 0.6875, -0.9416, 0.6875, -0.9179, 0.6875, -0.9179, 0.6875, -0.9416, 0.75, -0.9416, 0.75, -0.9179, 0.75, -0.9179, 0.75, -0.9416, 0.8125, -0.9416, 0.8125, -0.9179, 0.8125, -0.9179, 0.8125, -0.9416, 0.875, -0.9416, 0.875, -0.9179, 0.875, -0.9179, 0.875, -0.9416, 0.9375, -0.9416, 0.9375, -0.9179, 0.9375, -0.9179, 0.9375, -0.9416, 1.0, -0.9416, 1.0, -0.9179, 0.0, -0.9416, 0.0, -0.968, 0.0625, -0.968, 0.0625, -0.9416, 0.0625, -0.9416, 0.0625, -0.968, 0.125, -0.968, 0.125, -0.9416, 0.125, -0.9416, 0.125, -0.968, 0.1875, -0.968, 0.1875, -0.9416, 0.1875, -0.9416, 0.1875, -0.968, 0.25, -0.968, 0.25, -0.9416, 0.25, -0.9416, 0.25, -0.968, 0.3125, -0.968, 0.3125, -0.9416, 0.3125, -0.9416, 0.3125, -0.968, 0.375, -0.968, 0.375, -0.9416, 0.375, -0.9416, 0.375, -0.968, 0.4375, -0.968, 0.4375, -0.9416, 0.4375, -0.9416, 0.4375, -0.968, 0.5, -0.968, 0.5, -0.9416, 0.5, -0.9416, 0.5, -0.968, 0.5625, -0.968, 0.5625, -0.9416, 0.5625, -0.9416, 0.5625, -0.968, 0.625, -0.968, 0.625, -0.9416, 0.625, -0.9416, 0.625, -0.968, 0.6875, -0.968, 0.6875, -0.9416, 0.6875, -0.9416, 0.6875, -0.968, 0.75, -0.968, 0.75, -0.9416, 0.75, -0.9416, 0.75, -0.968, 0.8125, -0.968, 0.8125, -0.9416, 0.8125, -0.9416, 0.8125, -0.968, 0.875, -0.968, 0.875, -0.9416, 0.875, -0.9416, 0.875, -0.968, 0.9375, -0.968, 0.9375, -0.9416, 0.9375, -0.9416, 0.9375, -0.968, 1.0, -0.968, 1.0, -0.9416, 0.0, -0.968, 0.0, -0.9785, 0.0625, -0.9785, 0.0625, -0.968, 0.0625, -0.968, 0.0625, -0.9785, 0.125, -0.9785, 0.125, -0.968, 0.125, -0.968, 0.125, -0.9785, 0.1875, -0.9785, 0.1875, -0.968, 0.1875, -0.968, 0.1875, -0.9785, 0.25, -0.9785, 0.25, -0.968, 0.25, -0.968, 0.25, -0.9785, 0.3125, -0.9785, 0.3125, -0.968, 0.3125, -0.968, 0.3125, -0.9785, 0.375, -0.9785, 0.375, -0.968, 0.375, -0.968, 0.375, -0.9785, 0.4375, -0.9785, 0.4375, -0.968, 0.4375, -0.968, 0.4375, -0.9785, 0.5, -0.9785, 0.5, -0.968, 0.5, -0.968, 0.5, -0.9785, 0.5625, -0.9785, 0.5625, -0.968, 0.5625, -0.968, 0.5625, -0.9785, 0.625, -0.9785, 0.625, -0.968, 0.625, -0.968, 0.625, -0.9785, 0.6875, -0.9785, 0.6875, -0.968, 0.6875, -0.968, 0.6875, -0.9785, 0.75, -0.9785, 0.75, -0.968, 0.75, -0.968, 0.75, -0.9785, 0.8125, -0.9785, 0.8125, -0.968, 0.8125, -0.968, 0.8125, -0.9785, 0.875, -0.9785, 0.875, -0.968, 0.875, -0.968, 0.875, -0.9785, 0.9375, -0.9785, 0.9375, -0.968, 0.9375, -0.968, 0.9375, -0.9785, 1.0, -0.9785, 1.0, -0.968, 0.0, -0.9785, 0.0, -0.9891, 0.0625, -0.9891, 0.0625, -0.9785, 0.0625, -0.9785, 0.0625, -0.9891, 0.125, -0.9891, 0.125, -0.9785, 0.125, -0.9785, 0.125, -0.9891, 0.1875, -0.9891, 0.1875, -0.9785, 0.1875, -0.9785, 0.1875, -0.9891, 0.25, -0.9891, 0.25, -0.9785, 0.25, -0.9785, 0.25, -0.9891, 0.3125, -0.9891, 0.3125, -0.9785, 0.3125, -0.9785, 0.3125, -0.9891, 0.375, -0.9891, 0.375, -0.9785, 0.375, -0.9785, 0.375, -0.9891, 0.4375, -0.9891, 0.4375, -0.9785, 0.4375, -0.9785, 0.4375, -0.9891, 0.5, -0.9891, 0.5, -0.9785, 0.5, -0.9785, 0.5, -0.9891, 0.5625, -0.9891, 0.5625, -0.9785, 0.5625, -0.9785, 0.5625, -0.9891, 0.625, -0.9891, 0.625, -0.9785, 0.625, -0.9785, 0.625, -0.9891, 0.6875, -0.9891, 0.6875, -0.9785, 0.6875, -0.9785, 0.6875, -0.9891, 0.75, -0.9891, 0.75, -0.9785, 0.75, -0.9785, 0.75, -0.9891, 0.8125, -0.9891, 0.8125, -0.9785, 0.8125, -0.9785, 0.8125, -0.9891, 0.875, -0.9891, 0.875, -0.9785, 0.875, -0.9785, 0.875, -0.9891, 0.9375, -0.9891, 0.9375, -0.9785, 0.9375, -0.9785, 0.9375, -0.9891, 1.0, -0.9891, 1.0, -0.9785, 0.0, -0.9891, 0.0, -0.997, 0.0625, -0.997, 0.0625, -0.9891, 0.0625, -0.9891, 0.0625, -0.997, 0.125, -0.997, 0.125, -0.9891, 0.125, -0.9891, 0.125, -0.997, 0.1875, -0.997, 0.1875, -0.9891, 0.1875, -0.9891, 0.1875, -0.997, 0.25, -0.997, 0.25, -0.9891, 0.25, -0.9891, 0.25, -0.997, 0.3125, -0.997, 0.3125, -0.9891, 0.3125, -0.9891, 0.3125, -0.997, 0.375, -0.997, 0.375, -0.9891, 0.375, -0.9891, 0.375, -0.997, 0.4375, -0.997, 0.4375, -0.9891, 0.4375, -0.9891, 0.4375, -0.997, 0.5, -0.997, 0.5, -0.9891, 0.5, -0.9891, 0.5, -0.997, 0.5625, -0.997, 0.5625, -0.9891, 0.5625, -0.9891, 0.5625, -0.997, 0.625, -0.997, 0.625, -0.9891, 0.625, -0.9891, 0.625, -0.997, 0.6875, -0.997, 0.6875, -0.9891, 0.6875, -0.9891, 0.6875, -0.997, 0.75, -0.997, 0.75, -0.9891, 0.75, -0.9891, 0.75, -0.997, 0.8125, -0.997, 0.8125, -0.9891, 0.8125, -0.9891, 0.8125, -0.997, 0.875, -0.997, 0.875, -0.9891, 0.875, -0.9891, 0.875, -0.997, 0.9375, -0.997, 0.9375, -0.9891, 0.9375, -0.9891, 0.9375, -0.997, 1.0, -0.997, 1.0, -0.9891, 0.0, -0.997, 0.0, -1.023, 0.0625, -1.023, 0.0625, -0.997, 0.0625, -0.997, 0.0625, -1.023, 0.125, -1.023, 0.125, -0.997, 0.125, -0.997, 0.125, -1.023, 0.1875, -1.023, 0.1875, -0.997, 0.1875, -0.997, 0.1875, -1.023, 0.25, -1.023, 0.25, -0.997, 0.25, -0.997, 0.25, -1.023, 0.3125, -1.023, 0.3125, -0.997, 0.3125, -0.997, 0.3125, -1.023, 0.375, -1.023, 0.375, -0.997, 0.375, -0.997, 0.375, -1.023, 0.4375, -1.023, 0.4375, -0.997, 0.4375, -0.997, 0.4375, -1.023, 0.5, -1.023, 0.5, -0.997, 0.5, -0.997, 0.5, -1.023, 0.5625, -1.023, 0.5625, -0.997, 0.5625, -0.997, 0.5625, -1.023, 0.625, -1.023, 0.625, -0.997, 0.625, -0.997, 0.625, -1.023, 0.6875, -1.023, 0.6875, -0.997, 0.6875, -0.997, 0.6875, -1.023, 0.75, -1.023, 0.75, -0.997, 0.75, -0.997, 0.75, -1.023, 0.8125, -1.023, 0.8125, -0.997, 0.8125, -0.997, 0.8125, -1.023, 0.875, -1.023, 0.875, -0.997, 0.875, -0.997, 0.875, -1.023, 0.9375, -1.023, 0.9375, -0.997, 0.9375, -0.997, 0.9375, -1.023, 1.0, -1.023, 1.0, -0.997])
me_plane.use_remesh_fix_poles = True
me_plane.use_remesh_preserve_attributes = False
me_plane.use_mirror_vertex_groups = False
me_plane.update()

# ---- objects
ob_light = bpy.data.objects.new('Light', light_light)
ob_camera = bpy.data.objects.new('Camera', cam_camera)
ob_wine_glass = bpy.data.objects.new('Wine Glass', me_plane)

# ---- transforms, parenting, visibility, modifiers, constraints
ob_light.location = (4.076, 1.005, 5.904)
ob_light.rotation_euler = (0.6503, 0.05522, 1.866)
ob_light.lock_rotations_4d = False
ob_light.empty_display_type = 'ARROWS'
ob_light.color = (0.0, 0.0, 0.0, 0.0)
ob_light.lineart.crease_threshold = 0.0
ob_camera.location = (7.359, -6.926, 4.958)
ob_camera.rotation_euler = (1.109, 0.0, 0.8149)
ob_camera.lock_rotations_4d = False
ob_camera.empty_display_type = 'ARROWS'
ob_camera.color = (0.0, 0.0, 0.0, 0.0)
ob_camera.display_type = 'WIRE'
ob_camera.lineart.crease_threshold = 0.0
ob_wine_glass.location = (0.0, 0.0, 0.0)
ob_wine_glass.lineart.crease_threshold = 0.0
_m = ob_wine_glass.modifiers.new('Solidify', 'SOLIDIFY')
_m.thickness = 0.02
_m = ob_wine_glass.modifiers.new('Subdivision', 'SUBSURF')
_m.uv_smooth = 'PRESERVE_CORNERS'
_m.levels = 3
_m.render_levels = 3
_m = ob_wine_glass.modifiers.new('Auto Smooth', 'NODES')
_m.node_group = ng_auto_smooth
_gi = [s.identifier for s in ng_auto_smooth.interface.items_tree if s.item_type == 'SOCKET' and s.in_out == 'INPUT']
_m[_gi[1]] = 0.5236  # Angle

# ---- collection membership
col_collection.objects.link(ob_light)
col_collection.objects.link(ob_camera)
col_collection.objects.link(ob_wine_glass)

# ---- scene / render settings (as saved in the file)
scene.camera = ob_camera
scene.frame_start = 1; scene.frame_end = 250; scene.frame_set(1)
scene.render.engine = 'BLENDER_EEVEE_NEXT'
scene.cycles.use_denoising = False
scene.cycles.samples = 128
scene.cycles.sampling_pattern = 'TABULATED_SOBOL'
scene.cycles.use_adaptive_sampling = False
scene.cycles.use_light_tree = False
scene.view_settings.view_transform = 'Filmic'
bpy.context.view_layer.update()
